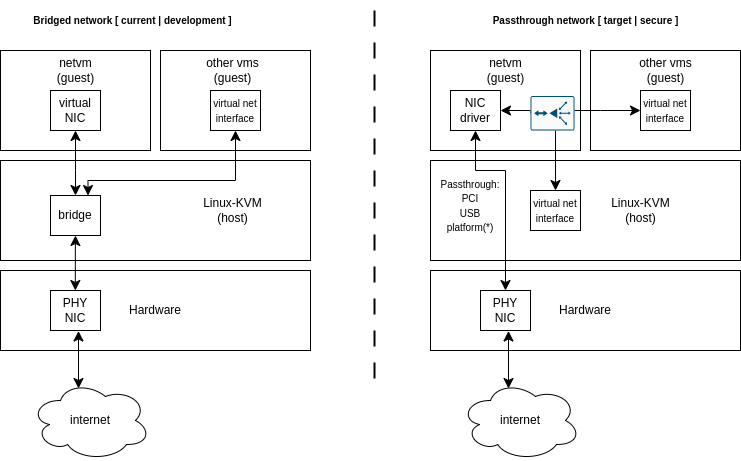

The diagram above was exported from draw.io. Its source (the exported page's mxGraphModel, read from the mxfile embedded in the PNG):
<mxGraphModel dx="1119" dy="1090" grid="0" gridSize="10" guides="1" tooltips="1" connect="1" arrows="1" fold="1" page="1" pageScale="1" pageWidth="827" pageHeight="1169" background="#ffffff" math="0" shadow="0">
  <root>
    <mxCell id="0" />
    <mxCell id="1" parent="0" />
    <mxCell id="2" value="" style="rounded=0;whiteSpace=wrap;html=1;" parent="1" vertex="1">
      <mxGeometry x="200" y="400" width="150" height="100" as="geometry" />
    </mxCell>
    <mxCell id="3" value="Hardware" style="rounded=0;whiteSpace=wrap;html=1;" parent="1" vertex="1">
      <mxGeometry x="470" y="620" width="310" height="80" as="geometry" />
    </mxCell>
    <mxCell id="4" value="&lt;div style=&quot;border-color: var(--border-color);&quot;&gt;&lt;br&gt;&lt;/div&gt;" style="rounded=0;whiteSpace=wrap;html=1;align=center;spacingRight=0;spacing=0;spacingLeft=90;" parent="1" vertex="1">
      <mxGeometry x="470" y="510" width="310" height="100" as="geometry" />
    </mxCell>
    <mxCell id="5" value="PHY&lt;br&gt;NIC" style="rounded=0;whiteSpace=wrap;html=1;" parent="1" vertex="1">
      <mxGeometry x="520" y="640" width="50" height="40" as="geometry" />
    </mxCell>
    <mxCell id="6" value="" style="rounded=0;whiteSpace=wrap;html=1;" parent="1" vertex="1">
      <mxGeometry x="470" y="400" width="150" height="100" as="geometry" />
    </mxCell>
    <mxCell id="7" value="NIC&lt;br&gt;driver" style="rounded=0;whiteSpace=wrap;html=1;" parent="1" vertex="1">
      <mxGeometry x="490" y="440" width="50" height="40" as="geometry" />
    </mxCell>
    <mxCell id="8" value="" style="edgeStyle=elbowEdgeStyle;elbow=vertical;endArrow=classic;html=1;curved=0;rounded=0;endSize=8;startSize=8;startArrow=classic;startFill=1;entryX=0.5;entryY=1;entryDx=0;entryDy=0;" parent="1" target="7" edge="1">
      <mxGeometry width="50" height="50" relative="1" as="geometry">
        <mxPoint x="545" y="640" as="sourcePoint" />
        <mxPoint x="570" y="555" as="targetPoint" />
        <Array as="points">
          <mxPoint x="540" y="520" />
          <mxPoint x="590" y="580" />
        </Array>
      </mxGeometry>
    </mxCell>
    <mxCell id="9" value="&lt;font style=&quot;font-size: 10px;&quot;&gt;Passthrough:&lt;br&gt;PCI&lt;br&gt;USB&lt;br&gt;platform(*)&lt;br&gt;&lt;/font&gt;" style="text;html=1;strokeColor=none;fillColor=none;align=center;verticalAlign=middle;whiteSpace=wrap;rounded=0;" parent="1" vertex="1">
      <mxGeometry x="480" y="540" width="60" height="30" as="geometry" />
    </mxCell>
    <mxCell id="10" value="Hardware" style="rounded=0;whiteSpace=wrap;html=1;" parent="1" vertex="1">
      <mxGeometry x="40" y="620" width="310" height="80" as="geometry" />
    </mxCell>
    <mxCell id="11" value="&lt;div style=&quot;&quot;&gt;&lt;/div&gt;" style="rounded=0;whiteSpace=wrap;html=1;align=center;spacingRight=0;spacing=0;spacingLeft=90;" parent="1" vertex="1">
      <mxGeometry x="40" y="510" width="310" height="100" as="geometry" />
    </mxCell>
    <mxCell id="12" value="PHY&lt;br&gt;NIC" style="rounded=0;whiteSpace=wrap;html=1;" parent="1" vertex="1">
      <mxGeometry x="90" y="640" width="50" height="40" as="geometry" />
    </mxCell>
    <mxCell id="13" value="" style="rounded=0;whiteSpace=wrap;html=1;" parent="1" vertex="1">
      <mxGeometry x="40" y="400" width="150" height="100" as="geometry" />
    </mxCell>
    <mxCell id="14" value="bridge" style="rounded=0;whiteSpace=wrap;html=1;" parent="1" vertex="1">
      <mxGeometry x="90" y="545" width="50" height="40" as="geometry" />
    </mxCell>
    <mxCell id="15" value="" style="edgeStyle=elbowEdgeStyle;elbow=vertical;endArrow=classic;html=1;curved=0;rounded=0;endSize=8;startSize=8;startArrow=classic;startFill=1;entryX=0.5;entryY=1;entryDx=0;entryDy=0;" parent="1" target="14" edge="1">
      <mxGeometry width="50" height="50" relative="1" as="geometry">
        <mxPoint x="114.82999999999998" y="640" as="sourcePoint" />
        <mxPoint x="114.83" y="590" as="targetPoint" />
        <Array as="points">
          <mxPoint x="119.83" y="600" />
          <mxPoint x="159.83" y="580" />
        </Array>
      </mxGeometry>
    </mxCell>
    <mxCell id="16" value="" style="line;strokeWidth=2;direction=south;html=1;fontSize=10;dashed=1;dashPattern=8 8;" parent="1" vertex="1">
      <mxGeometry x="409" y="360" width="10" height="370" as="geometry" />
    </mxCell>
    <mxCell id="17" value="virtual&lt;br&gt;NIC" style="rounded=0;whiteSpace=wrap;html=1;" parent="1" vertex="1">
      <mxGeometry x="90" y="440" width="50" height="40" as="geometry" />
    </mxCell>
    <mxCell id="18" value="" style="edgeStyle=elbowEdgeStyle;elbow=vertical;endArrow=classic;html=1;curved=0;rounded=0;endSize=8;startSize=8;startArrow=classic;startFill=1;entryX=0.5;entryY=1;entryDx=0;entryDy=0;exitX=0.5;exitY=0;exitDx=0;exitDy=0;" parent="1" source="14" target="17" edge="1">
      <mxGeometry width="50" height="50" relative="1" as="geometry">
        <mxPoint x="100" y="640" as="sourcePoint" />
        <mxPoint x="100" y="480" as="targetPoint" />
        <Array as="points">
          <mxPoint x="110" y="520" />
          <mxPoint x="145" y="580" />
        </Array>
      </mxGeometry>
    </mxCell>
    <mxCell id="19" value="Bridged network [ current | development ]" style="text;strokeColor=none;fillColor=none;html=1;fontSize=10;fontStyle=1;verticalAlign=middle;align=center;" parent="1" vertex="1">
      <mxGeometry x="122" y="350" width="100" height="40" as="geometry" />
    </mxCell>
    <mxCell id="20" value="Passthrough network [ target | secure ]" style="text;strokeColor=none;fillColor=none;html=1;fontSize=10;fontStyle=1;verticalAlign=middle;align=center;" parent="1" vertex="1">
      <mxGeometry x="575" y="350" width="100" height="40" as="geometry" />
    </mxCell>
    <mxCell id="21" value="&lt;font style=&quot;font-size: 12px;&quot;&gt;internet&lt;/font&gt;" style="ellipse;shape=cloud;whiteSpace=wrap;html=1;fontSize=10;" parent="1" vertex="1">
      <mxGeometry x="70" y="730" width="120" height="80" as="geometry" />
    </mxCell>
    <mxCell id="22" value="" style="edgeStyle=elbowEdgeStyle;elbow=horizontal;endArrow=classic;html=1;curved=0;rounded=0;endSize=8;startSize=8;fontSize=12;exitX=0.4;exitY=0.1;exitDx=0;exitDy=0;exitPerimeter=0;startArrow=classic;startFill=1;entryX=0.578;entryY=1.012;entryDx=0;entryDy=0;entryPerimeter=0;" parent="1" source="21" target="12" edge="1">
      <mxGeometry width="50" height="50" relative="1" as="geometry">
        <mxPoint x="190" y="770" as="sourcePoint" />
        <mxPoint x="110" y="680" as="targetPoint" />
        <Array as="points">
          <mxPoint x="118" y="730" />
          <mxPoint x="120" y="740" />
        </Array>
      </mxGeometry>
    </mxCell>
    <mxCell id="23" value="&lt;font style=&quot;font-size: 12px;&quot;&gt;internet&lt;/font&gt;" style="ellipse;shape=cloud;whiteSpace=wrap;html=1;fontSize=10;" parent="1" vertex="1">
      <mxGeometry x="500" y="730" width="120" height="80" as="geometry" />
    </mxCell>
    <mxCell id="24" value="" style="edgeStyle=elbowEdgeStyle;elbow=horizontal;endArrow=classic;html=1;curved=0;rounded=0;endSize=8;startSize=8;fontSize=12;exitX=0.4;exitY=0.1;exitDx=0;exitDy=0;exitPerimeter=0;startArrow=classic;startFill=1;entryX=0.578;entryY=1.012;entryDx=0;entryDy=0;entryPerimeter=0;" parent="1" source="23" edge="1">
      <mxGeometry width="50" height="50" relative="1" as="geometry">
        <mxPoint x="620" y="770" as="sourcePoint" />
        <mxPoint x="548.9" y="680.4799999999998" as="targetPoint" />
        <Array as="points">
          <mxPoint x="548" y="730" />
          <mxPoint x="550" y="740" />
        </Array>
      </mxGeometry>
    </mxCell>
    <mxCell id="25" value="&lt;span style=&quot;font-weight: normal;&quot;&gt;netvm&lt;br&gt;(guest)&lt;br&gt;&lt;/span&gt;" style="text;strokeColor=none;fillColor=none;html=1;fontSize=12;fontStyle=1;verticalAlign=middle;align=center;" parent="1" vertex="1">
      <mxGeometry x="65" y="400" width="100" height="40" as="geometry" />
    </mxCell>
    <mxCell id="26" value="&lt;span style=&quot;font-weight: normal;&quot;&gt;netvm&lt;br&gt;(guest)&lt;br&gt;&lt;/span&gt;" style="text;strokeColor=none;fillColor=none;html=1;fontSize=12;fontStyle=1;verticalAlign=middle;align=center;" parent="1" vertex="1">
      <mxGeometry x="655" y="430" width="100" height="40" as="geometry" />
    </mxCell>
    <mxCell id="27" value="" style="rounded=0;whiteSpace=wrap;html=1;" parent="1" vertex="1">
      <mxGeometry x="630" y="400" width="150" height="100" as="geometry" />
    </mxCell>
    <mxCell id="28" value="&lt;span style=&quot;font-weight: normal;&quot;&gt;netvm&lt;br&gt;(guest)&lt;br&gt;&lt;/span&gt;" style="text;strokeColor=none;fillColor=none;html=1;fontSize=12;fontStyle=1;verticalAlign=middle;align=center;" parent="1" vertex="1">
      <mxGeometry x="495" y="400" width="100" height="40" as="geometry" />
    </mxCell>
    <mxCell id="29" value="&lt;span style=&quot;font-weight: normal;&quot;&gt;other vms&lt;br&gt;(guest)&lt;br&gt;&lt;/span&gt;" style="text;strokeColor=none;fillColor=none;html=1;fontSize=12;fontStyle=1;verticalAlign=middle;align=center;" parent="1" vertex="1">
      <mxGeometry x="222" y="400" width="100" height="40" as="geometry" />
    </mxCell>
    <mxCell id="30" value="" style="edgeStyle=elbowEdgeStyle;elbow=vertical;endArrow=classic;html=1;curved=0;rounded=0;endSize=8;startSize=8;startArrow=classic;startFill=1;exitX=0.75;exitY=0;exitDx=0;exitDy=0;" parent="1" source="14" edge="1">
      <mxGeometry width="50" height="50" relative="1" as="geometry">
        <mxPoint x="125" y="555" as="sourcePoint" />
        <mxPoint x="275" y="480" as="targetPoint" />
        <Array as="points">
          <mxPoint x="120" y="530" />
          <mxPoint x="155" y="590" />
        </Array>
      </mxGeometry>
    </mxCell>
    <mxCell id="31" value="&lt;span style=&quot;font-weight: normal;&quot;&gt;other vms&lt;br&gt;(guest)&lt;br&gt;&lt;/span&gt;" style="text;strokeColor=none;fillColor=none;html=1;fontSize=12;fontStyle=1;verticalAlign=middle;align=center;" parent="1" vertex="1">
      <mxGeometry x="655" y="400" width="100" height="40" as="geometry" />
    </mxCell>
    <mxCell id="32" value="" style="edgeStyle=elbowEdgeStyle;elbow=vertical;endArrow=classic;html=1;curved=0;rounded=0;endSize=8;startSize=8;startArrow=classic;startFill=1;exitX=1;exitY=0.5;exitDx=0;exitDy=0;entryX=0;entryY=0.5;entryDx=0;entryDy=0;" parent="1" source="7" target="34" edge="1">
      <mxGeometry width="50" height="50" relative="1" as="geometry">
        <mxPoint x="610" y="460" as="sourcePoint" />
        <mxPoint x="675" y="460" as="targetPoint" />
        <Array as="points">
          <mxPoint x="640" y="460" />
          <mxPoint x="165" y="600" />
        </Array>
      </mxGeometry>
    </mxCell>
    <mxCell id="33" value="&lt;font style=&quot;font-size: 10px;&quot;&gt;virtual net interface&lt;/font&gt;" style="rounded=0;whiteSpace=wrap;html=1;" parent="1" vertex="1">
      <mxGeometry x="570" y="540" width="50" height="40" as="geometry" />
    </mxCell>
    <mxCell id="34" value="&lt;font style=&quot;font-size: 10px;&quot;&gt;virtual net interface&lt;/font&gt;" style="rounded=0;whiteSpace=wrap;html=1;" parent="1" vertex="1">
      <mxGeometry x="680" y="440" width="50" height="40" as="geometry" />
    </mxCell>
    <mxCell id="35" value="" style="edgeStyle=elbowEdgeStyle;elbow=vertical;endArrow=classic;html=1;curved=0;rounded=0;endSize=8;startSize=8;startArrow=none;startFill=1;exitX=1;exitY=0.5;exitDx=0;exitDy=0;entryX=0.5;entryY=0;entryDx=0;entryDy=0;" parent="1" source="40" target="33" edge="1">
      <mxGeometry width="50" height="50" relative="1" as="geometry">
        <mxPoint x="580" y="470" as="sourcePoint" />
        <mxPoint x="690" y="470" as="targetPoint" />
        <Array as="points">
          <mxPoint x="590" y="460" />
          <mxPoint x="175" y="610" />
        </Array>
      </mxGeometry>
    </mxCell>
    <mxCell id="36" value="&lt;span style=&quot;font-weight: normal;&quot;&gt;Linux-KVM&lt;/span&gt;&lt;br&gt;&lt;span style=&quot;font-weight: normal;&quot;&gt;(host)&lt;br&gt;&lt;/span&gt;" style="text;strokeColor=none;fillColor=none;html=1;fontSize=12;fontStyle=1;verticalAlign=middle;align=center;" parent="1" vertex="1">
      <mxGeometry x="222" y="540" width="100" height="40" as="geometry" />
    </mxCell>
    <mxCell id="37" value="&lt;span style=&quot;font-weight: normal;&quot;&gt;Linux-KVM&lt;/span&gt;&lt;br&gt;&lt;span style=&quot;font-weight: normal;&quot;&gt;(host)&lt;br&gt;&lt;/span&gt;" style="text;strokeColor=none;fillColor=none;html=1;fontSize=12;fontStyle=1;verticalAlign=middle;align=center;" parent="1" vertex="1">
      <mxGeometry x="630" y="540" width="100" height="40" as="geometry" />
    </mxCell>
    <mxCell id="38" value="&lt;font style=&quot;font-size: 10px;&quot;&gt;virtual net interface&lt;/font&gt;" style="rounded=0;whiteSpace=wrap;html=1;" parent="1" vertex="1">
      <mxGeometry x="250" y="440" width="50" height="40" as="geometry" />
    </mxCell>
    <mxCell id="39" value="" style="edgeStyle=elbowEdgeStyle;elbow=vertical;endArrow=none;html=1;curved=0;rounded=0;endSize=8;startSize=8;startArrow=classic;startFill=1;exitX=0.5;exitY=0;exitDx=0;exitDy=0;entryX=0.5;entryY=0;entryDx=0;entryDy=0;exitPerimeter=0;" parent="1" source="40" target="40" edge="1">
      <mxGeometry width="50" height="50" relative="1" as="geometry">
        <mxPoint x="540" y="460" as="sourcePoint" />
        <mxPoint x="595" y="540" as="targetPoint" />
        <Array as="points" />
      </mxGeometry>
    </mxCell>
    <mxCell id="40" value="" style="sketch=0;points=[[0.015,0.015,0],[0.985,0.015,0],[0.985,0.985,0],[0.015,0.985,0],[0.25,0,0],[0.5,0,0],[0.75,0,0],[1,0.25,0],[1,0.5,0],[1,0.75,0],[0.75,1,0],[0.5,1,0],[0.25,1,0],[0,0.75,0],[0,0.5,0],[0,0.25,0]];verticalLabelPosition=bottom;html=1;verticalAlign=top;aspect=fixed;align=center;pointerEvents=1;shape=mxgraph.cisco19.rect;prIcon=router_with_firewall2;fillColor=#FAFAFA;strokeColor=#005073;fontSize=10;rotation=-180;" parent="1" vertex="1">
      <mxGeometry x="570" y="445.62" width="44" height="34.38" as="geometry" />
    </mxCell>
  </root>
</mxGraphModel>